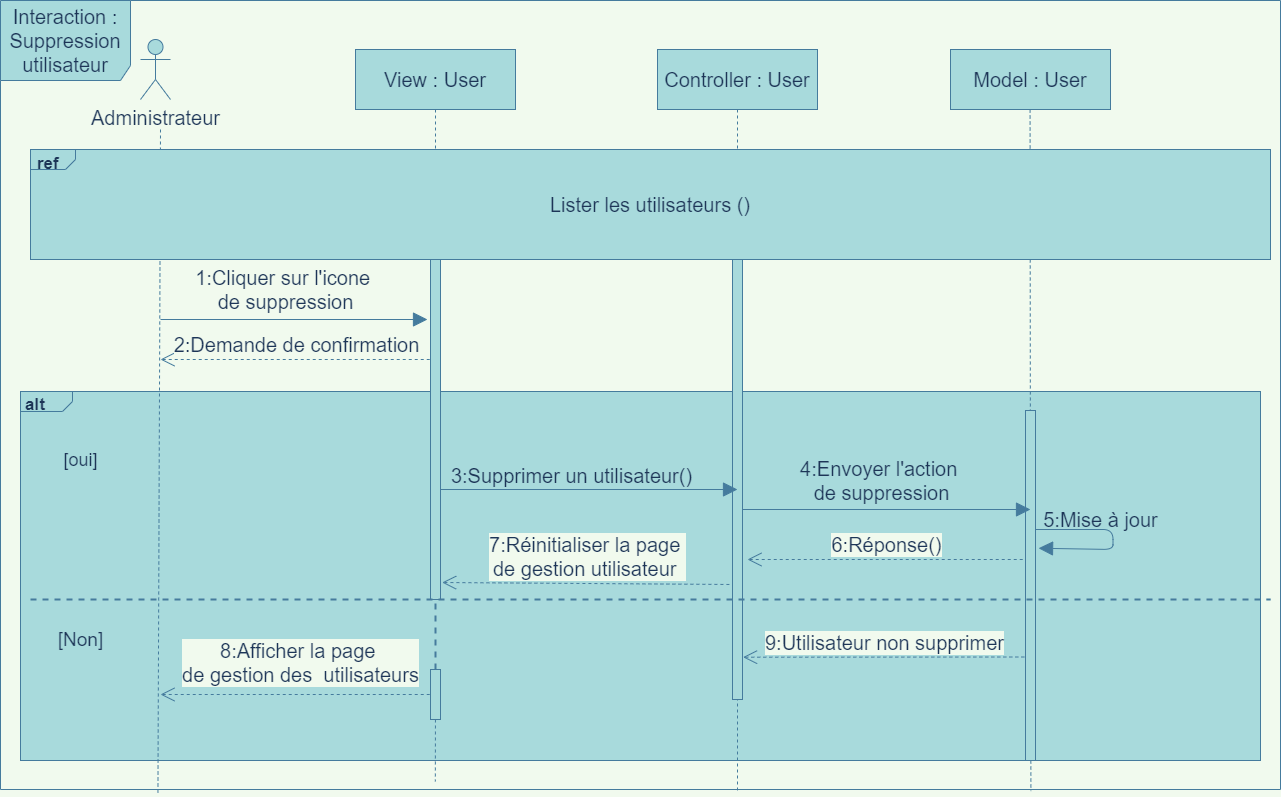

The diagram above was exported from draw.io. Its source (the exported page's mxGraphModel, read from the mxfile embedded in the PNG):
<mxGraphModel dx="1463" dy="2015" grid="1" gridSize="10" guides="1" tooltips="1" connect="1" arrows="1" fold="1" page="1" pageScale="1" pageWidth="827" pageHeight="1169" background="#F1FAEE" math="0" shadow="0">
  <root>
    <mxCell id="0" />
    <mxCell id="1" parent="0" />
    <mxCell id="Kt7Se55e0dcvsSAN0u31-53" value="&lt;p style=&quot;margin: 4px 0px 0px 5px ; text-align: left ; font-size: 17px&quot;&gt;&lt;b&gt;&lt;font style=&quot;font-size: 17px&quot;&gt;alt&lt;/font&gt;&lt;/b&gt;&lt;/p&gt;&lt;p style=&quot;margin: 4px 0px 0px 5px ; text-align: left ; font-size: 17px&quot;&gt;&lt;b&gt;&lt;br&gt;&lt;/b&gt;&lt;/p&gt;" style="html=1;shape=mxgraph.sysml.package;overflow=fill;labelX=52.4;align=left;spacingLeft=5;verticalAlign=top;spacingTop=-3;rounded=0;labelBackgroundColor=none;sketch=0;strokeColor=#457B9D;fillColor=#A8DADC;fontColor=#1D3557;" parent="1" vertex="1">
      <mxGeometry x="30" y="-778" width="1240" height="369" as="geometry" />
    </mxCell>
    <mxCell id="ZBLGLyGB8ehF18Mi4VRp-1" value="&lt;font style=&quot;font-size: 20px&quot;&gt;Administrateur&lt;/font&gt;" style="shape=umlActor;verticalLabelPosition=bottom;verticalAlign=top;html=1;outlineConnect=0;fillColor=#A8DADC;strokeColor=#457B9D;fontColor=#1D3557;" parent="1" vertex="1">
      <mxGeometry x="150" y="-1130" width="30" height="60" as="geometry" />
    </mxCell>
    <mxCell id="ZBLGLyGB8ehF18Mi4VRp-6" value="&lt;font style=&quot;font-size: 20px&quot;&gt;View : User&lt;/font&gt;" style="shape=rect;html=1;whiteSpace=wrap;align=center;fillColor=#A8DADC;strokeColor=#457B9D;fontColor=#1D3557;" parent="1" vertex="1">
      <mxGeometry x="365" y="-1120" width="160" height="60" as="geometry" />
    </mxCell>
    <mxCell id="ZBLGLyGB8ehF18Mi4VRp-8" value="" style="edgeStyle=none;html=1;dashed=1;endArrow=none;strokeColor=#457B9D;fontColor=#1D3557;labelBackgroundColor=#F1FAEE;" parent="1" source="Kt7Se55e0dcvsSAN0u31-56" edge="1">
      <mxGeometry relative="1" as="geometry">
        <mxPoint x="444.83" y="-388" as="targetPoint" />
        <mxPoint x="440.0018213058418" y="-949.9999999999999" as="sourcePoint" />
      </mxGeometry>
    </mxCell>
    <mxCell id="ZBLGLyGB8ehF18Mi4VRp-10" value="&lt;font style=&quot;font-size: 20px&quot;&gt;Model : User&lt;/font&gt;" style="shape=rect;html=1;whiteSpace=wrap;align=center;fillColor=#A8DADC;strokeColor=#457B9D;fontColor=#1D3557;" parent="1" vertex="1">
      <mxGeometry x="960" y="-1120" width="160" height="60" as="geometry" />
    </mxCell>
    <mxCell id="ZBLGLyGB8ehF18Mi4VRp-14" value="&lt;font style=&quot;font-size: 20px&quot;&gt;Controller : User&lt;/font&gt;" style="shape=rect;html=1;whiteSpace=wrap;align=center;fillColor=#A8DADC;strokeColor=#457B9D;fontColor=#1D3557;" parent="1" vertex="1">
      <mxGeometry x="667" y="-1120" width="160" height="60" as="geometry" />
    </mxCell>
    <mxCell id="ZBLGLyGB8ehF18Mi4VRp-16" value="" style="edgeStyle=none;html=1;dashed=1;endArrow=none;strokeColor=#457B9D;fontColor=#1D3557;labelBackgroundColor=#F1FAEE;" parent="1" source="ZBLGLyGB8ehF18Mi4VRp-14" edge="1">
      <mxGeometry relative="1" as="geometry">
        <mxPoint x="747" y="-379.08572823660717" as="targetPoint" />
      </mxGeometry>
    </mxCell>
    <mxCell id="ZBLGLyGB8ehF18Mi4VRp-34" value="" style="edgeStyle=none;html=1;dashed=1;endArrow=none;strokeColor=#457B9D;fontColor=#1D3557;labelBackgroundColor=#F1FAEE;" parent="1" source="ZBLGLyGB8ehF18Mi4VRp-6" edge="1">
      <mxGeometry relative="1" as="geometry">
        <mxPoint x="450" y="-1060" as="sourcePoint" />
        <mxPoint x="445" y="-990" as="targetPoint" />
      </mxGeometry>
    </mxCell>
    <mxCell id="ZBLGLyGB8ehF18Mi4VRp-79" value="" style="edgeStyle=none;html=1;dashed=1;endArrow=none;strokeColor=#457B9D;fontColor=#1D3557;entryX=0.123;entryY=1.006;entryDx=0;entryDy=0;entryPerimeter=0;labelBackgroundColor=#F1FAEE;" parent="1" target="Kt7Se55e0dcvsSAN0u31-64" edge="1">
      <mxGeometry relative="1" as="geometry">
        <mxPoint x="170" y="-1040" as="sourcePoint" />
        <mxPoint x="170" y="-330" as="targetPoint" />
      </mxGeometry>
    </mxCell>
    <mxCell id="ZBLGLyGB8ehF18Mi4VRp-80" value="" style="shape=rect;html=1;fillColor=#A8DADC;strokeColor=#457B9D;fontColor=#1D3557;" parent="1" vertex="1">
      <mxGeometry x="440" y="-910" width="10" height="340" as="geometry" />
    </mxCell>
    <mxCell id="ZBLGLyGB8ehF18Mi4VRp-81" value="" style="shape=rect;html=1;fillColor=#A8DADC;strokeColor=#457B9D;fontColor=#1D3557;" parent="1" vertex="1">
      <mxGeometry x="742" y="-920" width="10" height="450" as="geometry" />
    </mxCell>
    <mxCell id="ZBLGLyGB8ehF18Mi4VRp-94" value="" style="edgeStyle=none;html=1;dashed=1;endArrow=none;strokeColor=#457B9D;fontColor=#1D3557;entryX=0.805;entryY=1.002;entryDx=0;entryDy=0;entryPerimeter=0;labelBackgroundColor=#F1FAEE;" parent="1" source="ZBLGLyGB8ehF18Mi4VRp-93" target="Kt7Se55e0dcvsSAN0u31-64" edge="1">
      <mxGeometry relative="1" as="geometry">
        <mxPoint x="1039.58" y="-1060" as="sourcePoint" />
        <mxPoint x="1040" y="-350" as="targetPoint" />
      </mxGeometry>
    </mxCell>
    <mxCell id="ZBLGLyGB8ehF18Mi4VRp-93" value="" style="shape=rect;html=1;fillColor=#A8DADC;strokeColor=#457B9D;fontColor=#1D3557;" parent="1" vertex="1">
      <mxGeometry x="1035" y="-759" width="10" height="350" as="geometry" />
    </mxCell>
    <mxCell id="ZBLGLyGB8ehF18Mi4VRp-95" value="" style="edgeStyle=none;html=1;dashed=1;endArrow=none;strokeColor=#457B9D;fontColor=#1D3557;labelBackgroundColor=#F1FAEE;" parent="1" target="ZBLGLyGB8ehF18Mi4VRp-93" edge="1">
      <mxGeometry relative="1" as="geometry">
        <mxPoint x="1039.58" y="-1060" as="sourcePoint" />
        <mxPoint x="1040" y="-57.33327229817701" as="targetPoint" />
      </mxGeometry>
    </mxCell>
    <mxCell id="ZBLGLyGB8ehF18Mi4VRp-109" value="&lt;font style=&quot;font-size: 20px&quot;&gt;6:Réponse()&lt;/font&gt;" style="edgeStyle=none;html=1;dashed=1;endArrow=none;startArrow=open;verticalAlign=bottom;startSize=12;exitX=0.5;exitY=0.625;exitDx=0;exitDy=0;exitPerimeter=0;strokeColor=#457B9D;fontColor=#1D3557;labelBackgroundColor=#F1FAEE;" parent="1" edge="1">
      <mxGeometry relative="1" as="geometry">
        <mxPoint x="1035" y="-610" as="targetPoint" />
        <mxPoint x="757" y="-610" as="sourcePoint" />
      </mxGeometry>
    </mxCell>
    <mxCell id="ZBLGLyGB8ehF18Mi4VRp-132" value="&lt;font style=&quot;font-size: 19px&quot;&gt;[Non]&lt;/font&gt;" style="text;html=1;align=center;verticalAlign=middle;resizable=0;points=[];autosize=1;fontColor=#1D3557;" parent="1" vertex="1">
      <mxGeometry x="60" y="-540" width="60" height="20" as="geometry" />
    </mxCell>
    <mxCell id="ZBLGLyGB8ehF18Mi4VRp-134" value="&lt;font style=&quot;font-size: 18px&quot;&gt;[oui]&lt;/font&gt;" style="text;html=1;align=center;verticalAlign=middle;resizable=0;points=[];autosize=1;fontColor=#1D3557;" parent="1" vertex="1">
      <mxGeometry x="65" y="-719" width="50" height="20" as="geometry" />
    </mxCell>
    <mxCell id="Kt7Se55e0dcvsSAN0u31-22" value="&lt;font style=&quot;font-size: 20px&quot;&gt;9:Utilisateur non supprimer&lt;/font&gt;" style="edgeStyle=none;html=1;dashed=1;endArrow=none;startArrow=open;verticalAlign=bottom;startSize=12;exitX=1.057;exitY=0.906;exitDx=0;exitDy=0;exitPerimeter=0;strokeColor=#457B9D;fontColor=#1D3557;labelBackgroundColor=#F1FAEE;" parent="1" source="ZBLGLyGB8ehF18Mi4VRp-81" edge="1">
      <mxGeometry relative="1" as="geometry">
        <mxPoint x="1035" y="-512.5" as="targetPoint" />
        <mxPoint x="756.9999999999995" y="-512.5" as="sourcePoint" />
      </mxGeometry>
    </mxCell>
    <mxCell id="Kt7Se55e0dcvsSAN0u31-23" value="&lt;font style=&quot;font-size: 20px&quot;&gt;8:Afficher la page &lt;br&gt;de gestion des&amp;nbsp; utilisateurs&lt;/font&gt;" style="edgeStyle=none;html=1;dashed=1;endArrow=none;startArrow=open;verticalAlign=bottom;startSize=12;strokeColor=#457B9D;fontColor=#1D3557;entryX=0;entryY=0.5;entryDx=0;entryDy=0;labelBackgroundColor=#F1FAEE;" parent="1" target="Kt7Se55e0dcvsSAN0u31-56" edge="1">
      <mxGeometry x="0.037" y="5" relative="1" as="geometry">
        <mxPoint x="741.9999999999998" y="-490" as="targetPoint" />
        <mxPoint x="170" y="-475" as="sourcePoint" />
        <Array as="points" />
        <mxPoint as="offset" />
      </mxGeometry>
    </mxCell>
    <mxCell id="Kt7Se55e0dcvsSAN0u31-32" value="&lt;font style=&quot;font-size: 20px&quot;&gt;Lister les utilisateurs ()&lt;/font&gt;" style="html=1;shape=mxgraph.sysml.package;labelX=45.6;whiteSpace=wrap;align=center;rounded=0;sketch=0;strokeColor=#457B9D;fillColor=#A8DADC;fontColor=#1D3557;" parent="1" vertex="1">
      <mxGeometry x="40" y="-1020" width="1240" height="110" as="geometry" />
    </mxCell>
    <mxCell id="Kt7Se55e0dcvsSAN0u31-33" value="&lt;font style=&quot;font-size: 17px&quot;&gt;ref&lt;/font&gt;" style="html=1;align=left;verticalAlign=top;labelPosition=left;verticalLabelPosition=top;labelBackgroundColor=none;spacingLeft=5;spacingTop=-2;fontStyle=1;fillColor=#A8DADC;strokeColor=#457B9D;fontColor=#1D3557;" parent="Kt7Se55e0dcvsSAN0u31-32" connectable="0" vertex="1">
      <mxGeometry as="geometry" />
    </mxCell>
    <mxCell id="Kt7Se55e0dcvsSAN0u31-34" value="" style="edgeStyle=none;html=1;endArrow=block;verticalAlign=bottom;endSize=12;endFill=1;strokeColor=#457B9D;fontColor=#1D3557;labelBackgroundColor=#F1FAEE;" parent="1" edge="1">
      <mxGeometry x="-1" y="-20" relative="1" as="geometry">
        <mxPoint x="170" y="-850" as="sourcePoint" />
        <mxPoint x="437" y="-850" as="targetPoint" />
        <mxPoint x="-20" y="-20" as="offset" />
      </mxGeometry>
    </mxCell>
    <mxCell id="Kt7Se55e0dcvsSAN0u31-35" value="&lt;font style=&quot;font-size: 20px&quot;&gt;1:Cliquer sur l'icone &lt;br&gt;de suppression&lt;/font&gt;" style="text;html=1;align=center;verticalAlign=middle;resizable=0;points=[];autosize=1;fontColor=#1D3557;" parent="1" vertex="1">
      <mxGeometry x="200" y="-900" width="190" height="40" as="geometry" />
    </mxCell>
    <mxCell id="Kt7Se55e0dcvsSAN0u31-36" value="&lt;font style=&quot;font-size: 20px&quot;&gt;2:Demande de confirmation&lt;/font&gt;" style="edgeStyle=none;html=1;dashed=1;endArrow=none;startArrow=open;verticalAlign=bottom;startSize=12;strokeColor=#457B9D;fontColor=#1D3557;labelBackgroundColor=#F1FAEE;" parent="1" edge="1">
      <mxGeometry relative="1" as="geometry">
        <mxPoint x="440" y="-810" as="targetPoint" />
        <mxPoint x="170" y="-810" as="sourcePoint" />
      </mxGeometry>
    </mxCell>
    <mxCell id="Kt7Se55e0dcvsSAN0u31-38" value="" style="edgeStyle=none;html=1;endArrow=none;verticalAlign=bottom;dashed=1;strokeWidth=2;fontColor=#1D3557;entryX=1;entryY=0.5;entryDx=0;entryDy=0;entryPerimeter=0;exitX=0;exitY=0.5;exitDx=0;exitDy=0;exitPerimeter=0;strokeColor=#457B9D;labelBackgroundColor=#F1FAEE;" parent="1" edge="1">
      <mxGeometry width="160" relative="1" as="geometry">
        <mxPoint x="40" y="-570" as="sourcePoint" />
        <mxPoint x="1280" y="-570" as="targetPoint" />
        <Array as="points" />
      </mxGeometry>
    </mxCell>
    <mxCell id="Kt7Se55e0dcvsSAN0u31-44" value="" style="edgeStyle=none;html=1;endArrow=block;verticalAlign=bottom;endSize=12;endFill=1;strokeColor=#457B9D;fontColor=#1D3557;labelBackgroundColor=#F1FAEE;" parent="1" edge="1">
      <mxGeometry x="-1" y="-20" relative="1" as="geometry">
        <mxPoint x="450" y="-680" as="sourcePoint" />
        <mxPoint x="747" y="-680" as="targetPoint" />
        <mxPoint x="-20" y="-20" as="offset" />
      </mxGeometry>
    </mxCell>
    <mxCell id="Kt7Se55e0dcvsSAN0u31-45" value="&lt;font style=&quot;font-size: 20px&quot;&gt;3:Supprimer un utilisateur()&lt;/font&gt;" style="edgeLabel;html=1;align=center;verticalAlign=middle;resizable=0;points=[];fontColor=#1D3557;labelBackgroundColor=none;" parent="Kt7Se55e0dcvsSAN0u31-44" vertex="1" connectable="0">
      <mxGeometry x="-0.2997" y="3" relative="1" as="geometry">
        <mxPoint x="26" y="-12" as="offset" />
      </mxGeometry>
    </mxCell>
    <mxCell id="Kt7Se55e0dcvsSAN0u31-46" value="" style="edgeStyle=none;html=1;endArrow=block;verticalAlign=bottom;endSize=12;endFill=1;strokeColor=#457B9D;fontColor=#1D3557;labelBackgroundColor=#F1FAEE;" parent="1" edge="1">
      <mxGeometry x="-1" y="-20" relative="1" as="geometry">
        <mxPoint x="752" y="-660" as="sourcePoint" />
        <mxPoint x="1040" y="-660" as="targetPoint" />
        <mxPoint x="-20" y="-20" as="offset" />
      </mxGeometry>
    </mxCell>
    <mxCell id="Kt7Se55e0dcvsSAN0u31-47" value="&lt;font style=&quot;font-size: 20px&quot;&gt;4:Envoyer l'action &lt;br&gt;de suppression&lt;/font&gt;" style="edgeLabel;html=1;align=center;verticalAlign=middle;resizable=0;points=[];fontColor=#1D3557;labelBackgroundColor=none;" parent="Kt7Se55e0dcvsSAN0u31-46" vertex="1" connectable="0">
      <mxGeometry x="-0.2997" y="3" relative="1" as="geometry">
        <mxPoint x="37" y="-27" as="offset" />
      </mxGeometry>
    </mxCell>
    <mxCell id="Kt7Se55e0dcvsSAN0u31-49" value="" style="edgeStyle=none;html=1;endArrow=block;verticalAlign=bottom;endSize=12;endFill=1;strokeColor=#457B9D;fontColor=#1D3557;entryX=1.057;entryY=0.165;entryDx=0;entryDy=0;entryPerimeter=0;labelBackgroundColor=#F1FAEE;" parent="1" edge="1">
      <mxGeometry x="-1" y="-20" relative="1" as="geometry">
        <mxPoint x="1045" y="-640" as="sourcePoint" />
        <mxPoint x="1048.07" y="-621.25" as="targetPoint" />
        <mxPoint x="-20" y="-20" as="offset" />
        <Array as="points">
          <mxPoint x="1122.5" y="-640" />
          <mxPoint x="1122.5" y="-620" />
        </Array>
      </mxGeometry>
    </mxCell>
    <mxCell id="Kt7Se55e0dcvsSAN0u31-50" value="&lt;font style=&quot;font-size: 20px&quot;&gt;5:Mise à jour&lt;/font&gt;" style="text;html=1;align=center;verticalAlign=middle;resizable=0;points=[];autosize=1;fontColor=#1D3557;" parent="1" vertex="1">
      <mxGeometry x="1045" y="-660" width="130" height="20" as="geometry" />
    </mxCell>
    <mxCell id="Kt7Se55e0dcvsSAN0u31-52" value="&lt;font style=&quot;font-size: 20px&quot;&gt;7:Réinitialiser la page &lt;br&gt;de gestion utilisateur&amp;nbsp;&lt;/font&gt;" style="edgeStyle=none;html=1;dashed=1;endArrow=none;startArrow=open;verticalAlign=bottom;startSize=12;exitX=1.167;exitY=0.95;exitDx=0;exitDy=0;strokeColor=#457B9D;fontColor=#1D3557;exitPerimeter=0;labelBackgroundColor=#F1FAEE;" parent="1" source="ZBLGLyGB8ehF18Mi4VRp-80" edge="1">
      <mxGeometry relative="1" as="geometry">
        <mxPoint x="742" y="-585" as="targetPoint" />
        <mxPoint x="464" y="-585" as="sourcePoint" />
      </mxGeometry>
    </mxCell>
    <mxCell id="Kt7Se55e0dcvsSAN0u31-56" value="" style="shape=rect;html=1;fillColor=#A8DADC;strokeColor=#457B9D;fontColor=#1D3557;" parent="1" vertex="1">
      <mxGeometry x="440" y="-500" width="10" height="50" as="geometry" />
    </mxCell>
    <mxCell id="Kt7Se55e0dcvsSAN0u31-58" value="" style="edgeStyle=none;html=1;endArrow=none;verticalAlign=bottom;dashed=1;strokeWidth=2;fontColor=#1D3557;exitX=0.5;exitY=0;exitDx=0;exitDy=0;strokeColor=#457B9D;labelBackgroundColor=#F1FAEE;" parent="1" source="Kt7Se55e0dcvsSAN0u31-56" edge="1">
      <mxGeometry width="160" relative="1" as="geometry">
        <mxPoint x="445" y="-480" as="sourcePoint" />
        <mxPoint x="445" y="-570" as="targetPoint" />
      </mxGeometry>
    </mxCell>
    <mxCell id="Kt7Se55e0dcvsSAN0u31-64" value="&lt;font style=&quot;font-size: 20px&quot;&gt;Interaction : Suppression utilisateur&lt;/font&gt;" style="shape=umlFrame;whiteSpace=wrap;html=1;rounded=0;sketch=0;strokeColor=#457B9D;fillColor=#A8DADC;fontColor=#1D3557;width=130;height=80;" parent="1" vertex="1">
      <mxGeometry x="10" y="-1169" width="1280" height="789" as="geometry" />
    </mxCell>
  </root>
</mxGraphModel>